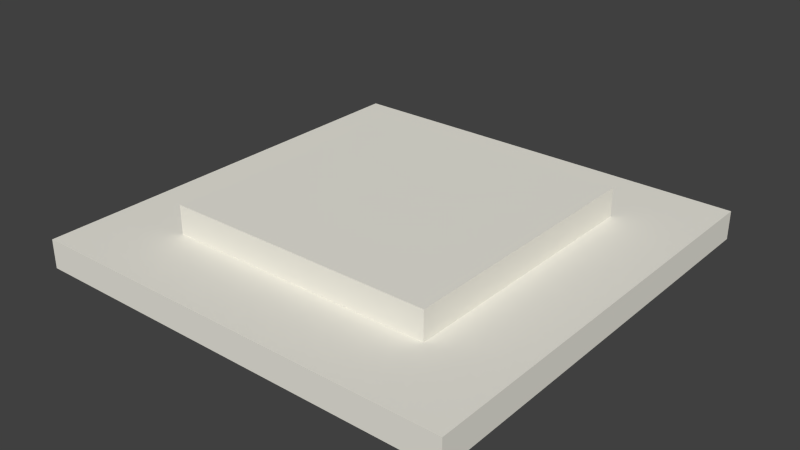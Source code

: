# Source: building-roofConvex.blend  (saved by Blender 2.73.0; exported with 4.5.12 LTS)
import bpy
from mathutils import Matrix  # noqa: F401  (used for matrix-valued properties, if any)

bpy.ops.wm.read_factory_settings(use_empty=True)
scene = bpy.context.scene
scene.name = 'Scene'

# ---- collections
col_collection_1 = bpy.data.collections.new('Collection 1'); scene.collection.children.link(col_collection_1)

# ---- materials (node trees are filled in below, after node groups)
mat_2_018 = bpy.data.materials.new('_2.018')
mat_2_018.alpha_threshold = 0.0
mat_2_018.use_transparent_shadow = False
mat_2_018.diffuse_color = (0.8471, 0.8275, 0.749, 1.0)
mat_2_018.specular_color = (0.3294, 0.3294, 0.3294)
mat_2_018.roughness = 0.5

# ---- material node trees

# ---- world
world_world = bpy.data.worlds.new('World'); scene.world = world_world
world_world.color = (0.05088, 0.05088, 0.05088)
world_world.use_sun_shadow = False
world_world.sun_shadow_jitter_overblur = 0.0
world_world.cycles.sampling_method = 'MANUAL'
world_world.cycles.sample_map_resolution = 256

# ---- meshes
me_group265 = bpy.data.meshes.new('Group265')
me_group265.from_pydata([(-0.4, -0.4, -0.05222), (-0.4, 0.35, -0.05222), (0.35, -0.4, -0.05222), (0.35, 0.35, -0.05222), (0.35, -0.4, -0.002222), (0.35, 0.35, -0.002222), (-0.4, 0.35, -0.002222), (-0.4, -0.4, -0.002222), (-0.2614, -0.2614, -0.002222), (-0.2614, 0.2114, -0.002222), (0.2114, 0.2114, 0.04778), (-0.2614, 0.2114, 0.04778), (0.2114, -0.2614, 0.04778), (-0.2614, -0.2614, 0.04778), (0.2114, -0.2614, -0.002222), (0.2114, 0.2114, -0.002222)], [], [(11, 9, 8, 13), (4, 2, 3, 5), (11, 13, 12, 10), (0, 2, 4, 7), (11, 10, 15, 9), (9, 15, 5, 6), (15, 10, 12, 14), (0, 7, 6, 1), (8, 14, 12, 13), (9, 6, 7, 8), (3, 1, 6, 5), (4, 14, 8, 7), (5, 15, 14, 4)])
_uv = me_group265.uv_layers.new(name='UVMap')
_uv.uv.foreach_set('vector', [-24.07, 3.937, -24.07, 1.969, -5.458, 1.969, -5.458, 3.937, 0.0, 1.969, 0.0, 0.0, 29.53, 0.0, 29.53, 1.969, 5.458, 24.07, 5.458, 5.458, 24.07, 5.458, 24.07, 24.07, 0.0, 0.0, 29.53, 0.0, 29.53, 1.969, 0.0, 1.969, -5.458, 3.937, -24.07, 3.937, -24.07, 1.969, -5.458, 1.969, 5.458, 24.07, 24.07, 24.07, 29.53, 29.53, 0.0, 29.53, 24.07, 1.969, 24.07, 3.937, 5.458, 3.937, 5.458, 1.969, 0.0, 0.0, 0.0, 1.969, -29.53, 1.969, -29.53, 0.0, 5.458, 1.969, 24.07, 1.969, 24.07, 3.937, 5.458, 3.937, 5.458, 24.07, 0.0, 29.53, 0.0, 0.0, 5.458, 5.458, -29.53, 0.0, 0.0, 0.0, 0.0, 1.969, -29.53, 1.969, 29.53, 0.0, 24.07, 5.458, 5.458, 5.458, 0.0, 0.0, 29.53, 29.53, 24.07, 24.07, 24.07, 5.458, 29.53, 0.0])
me_group265.materials.append(mat_2_018)
me_group265.use_remesh_preserve_volume = False
me_group265.use_remesh_preserve_attributes = False
me_group265.use_mirror_vertex_groups = False
me_group265.update()

# ---- objects
ob_group265 = bpy.data.objects.new('Group265', me_group265)

# ---- transforms, parenting, visibility, modifiers, constraints
ob_group265.location = (0.0, 0.0, 0.0)
ob_group265.lineart.crease_threshold = 0.0

# ---- collection membership
col_collection_1.objects.link(ob_group265)

# ---- scene / render settings (as saved in the file)
scene.frame_start = 1; scene.frame_end = 250; scene.frame_set(1)
scene.render.engine = 'BLENDER_EEVEE_NEXT'
scene.render.resolution_percentage = 50
scene.render.dither_intensity = 0.0
scene.cycles.use_denoising = False
scene.cycles.samples = 10
scene.cycles.sampling_pattern = 'TABULATED_SOBOL'
scene.cycles.light_sampling_threshold = 0.0
scene.cycles.use_adaptive_sampling = False
scene.cycles.use_light_tree = False
scene.cycles.blur_glossy = 0.0
scene.cycles.pixel_filter_type = 'GAUSSIAN'
scene.cycles.sample_clamp_indirect = 0.0
scene.view_settings.view_transform = 'Standard'
bpy.context.view_layer.update()

# ---- added for rendering (the .blend has no active camera and no usable light): camera, sun
cam_auto = bpy.data.cameras.new('AutoCamera')
cam_auto.lens = 50.0
cam_auto.sensor_width = 36.0
cam_auto.clip_end = 1000.0
ob_auto_camera = bpy.data.objects.new('AutoCamera', cam_auto)
scene.collection.objects.link(ob_auto_camera)
ob_auto_camera.location = (0.960702, -1.20784, 0.786338)
ob_auto_camera.rotation_euler = (1.09748, -7.21219e-08, 0.694738)
scene.camera = ob_auto_camera
light_auto_sun = bpy.data.lights.new('AutoSun', 'SUN')
light_auto_sun.energy = 3.0
light_auto_sun.angle = 0.0523599
ob_auto_sun = bpy.data.objects.new('AutoSun', light_auto_sun)
scene.collection.objects.link(ob_auto_sun)
ob_auto_sun.rotation_euler = (0.872665, 0.174533, 0.523599)
bpy.context.view_layer.update()
